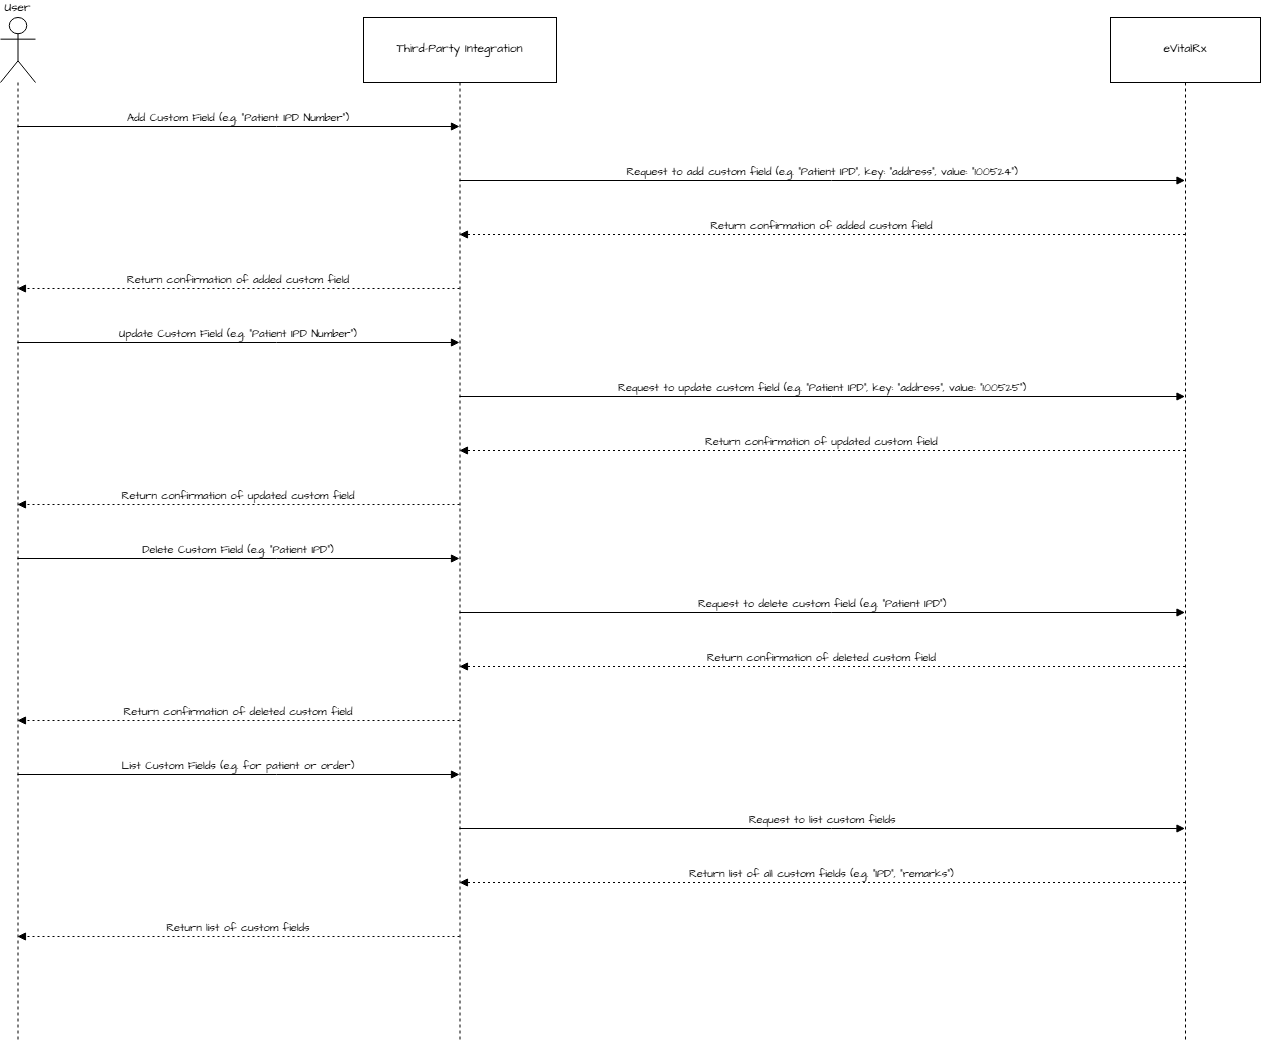

The diagram above was exported from draw.io. Its source (the exported page's mxGraphModel, read from the mxfile embedded in the PNG):
<mxGraphModel dx="1105" dy="586" grid="1" gridSize="10" guides="1" tooltips="1" connect="1" arrows="1" fold="1" page="1" pageScale="1" pageWidth="1100" pageHeight="850" math="0" shadow="0">
  <root>
    <mxCell id="0" />
    <mxCell id="1" parent="0" />
    <mxCell id="j_lrjtgI31zRCK_xKvUE-99" value="User" style="shape=umlLifeline;perimeter=lifelinePerimeter;whiteSpace=wrap;container=1;dropTarget=0;collapsible=0;recursiveResize=0;outlineConnect=0;portConstraint=eastwest;newEdgeStyle={&quot;edgeStyle&quot;:&quot;elbowEdgeStyle&quot;,&quot;elbow&quot;:&quot;vertical&quot;,&quot;curved&quot;:0,&quot;rounded&quot;:0};participant=umlActor;verticalAlign=bottom;labelPosition=center;verticalLabelPosition=top;align=center;size=65;hachureGap=4;fontFamily=Architects Daughter;fontSource=https%3A%2F%2Ffonts.googleapis.com%2Fcss%3Ffamily%3DArchitects%2BDaughter;" vertex="1" parent="1">
      <mxGeometry x="30" y="490" width="35" height="1024" as="geometry" />
    </mxCell>
    <mxCell id="j_lrjtgI31zRCK_xKvUE-100" value="Third-Party Integration" style="shape=umlLifeline;perimeter=lifelinePerimeter;whiteSpace=wrap;container=1;dropTarget=0;collapsible=0;recursiveResize=0;outlineConnect=0;portConstraint=eastwest;newEdgeStyle={&quot;edgeStyle&quot;:&quot;elbowEdgeStyle&quot;,&quot;elbow&quot;:&quot;vertical&quot;,&quot;curved&quot;:0,&quot;rounded&quot;:0};size=65;hachureGap=4;fontFamily=Architects Daughter;fontSource=https%3A%2F%2Ffonts.googleapis.com%2Fcss%3Ffamily%3DArchitects%2BDaughter;" vertex="1" parent="1">
      <mxGeometry x="393" y="490" width="193" height="1024" as="geometry" />
    </mxCell>
    <mxCell id="j_lrjtgI31zRCK_xKvUE-101" value="eVitalRx" style="shape=umlLifeline;perimeter=lifelinePerimeter;whiteSpace=wrap;container=1;dropTarget=0;collapsible=0;recursiveResize=0;outlineConnect=0;portConstraint=eastwest;newEdgeStyle={&quot;edgeStyle&quot;:&quot;elbowEdgeStyle&quot;,&quot;elbow&quot;:&quot;vertical&quot;,&quot;curved&quot;:0,&quot;rounded&quot;:0};size=65;hachureGap=4;fontFamily=Architects Daughter;fontSource=https%3A%2F%2Ffonts.googleapis.com%2Fcss%3Ffamily%3DArchitects%2BDaughter;" vertex="1" parent="1">
      <mxGeometry x="1140" y="490" width="150" height="1024" as="geometry" />
    </mxCell>
    <mxCell id="j_lrjtgI31zRCK_xKvUE-102" value="Add Custom Field (e.g. &quot;Patient IPD Number&quot;)" style="verticalAlign=bottom;edgeStyle=elbowEdgeStyle;elbow=horizontal;curved=0;rounded=0;endArrow=block;hachureGap=4;fontFamily=Architects Daughter;fontSource=https%3A%2F%2Ffonts.googleapis.com%2Fcss%3Ffamily%3DArchitects%2BDaughter;" edge="1" parent="1" source="j_lrjtgI31zRCK_xKvUE-99" target="j_lrjtgI31zRCK_xKvUE-100">
      <mxGeometry relative="1" as="geometry">
        <Array as="points">
          <mxPoint x="306" y="599" />
        </Array>
      </mxGeometry>
    </mxCell>
    <mxCell id="j_lrjtgI31zRCK_xKvUE-103" value="Request to add custom field (e.g. &quot;Patient IPD&quot;, key: &quot;address&quot;, value: &quot;100524&quot;)" style="verticalAlign=bottom;edgeStyle=elbowEdgeStyle;elbow=vertical;curved=0;rounded=0;endArrow=block;hachureGap=4;fontFamily=Architects Daughter;fontSource=https%3A%2F%2Ffonts.googleapis.com%2Fcss%3Ffamily%3DArchitects%2BDaughter;" edge="1" parent="1" source="j_lrjtgI31zRCK_xKvUE-100" target="j_lrjtgI31zRCK_xKvUE-101">
      <mxGeometry relative="1" as="geometry">
        <Array as="points">
          <mxPoint x="861" y="653" />
        </Array>
      </mxGeometry>
    </mxCell>
    <mxCell id="j_lrjtgI31zRCK_xKvUE-104" value="Return confirmation of added custom field" style="verticalAlign=bottom;edgeStyle=elbowEdgeStyle;elbow=vertical;curved=0;rounded=0;dashed=1;dashPattern=2 3;endArrow=block;hachureGap=4;fontFamily=Architects Daughter;fontSource=https%3A%2F%2Ffonts.googleapis.com%2Fcss%3Ffamily%3DArchitects%2BDaughter;" edge="1" parent="1" source="j_lrjtgI31zRCK_xKvUE-101" target="j_lrjtgI31zRCK_xKvUE-100">
      <mxGeometry relative="1" as="geometry">
        <Array as="points">
          <mxPoint x="864" y="707" />
        </Array>
      </mxGeometry>
    </mxCell>
    <mxCell id="j_lrjtgI31zRCK_xKvUE-105" value="Return confirmation of added custom field" style="verticalAlign=bottom;edgeStyle=elbowEdgeStyle;elbow=vertical;curved=0;rounded=0;dashed=1;dashPattern=2 3;endArrow=block;hachureGap=4;fontFamily=Architects Daughter;fontSource=https%3A%2F%2Ffonts.googleapis.com%2Fcss%3Ffamily%3DArchitects%2BDaughter;" edge="1" parent="1" source="j_lrjtgI31zRCK_xKvUE-100" target="j_lrjtgI31zRCK_xKvUE-99">
      <mxGeometry relative="1" as="geometry">
        <Array as="points">
          <mxPoint x="309" y="761" />
        </Array>
      </mxGeometry>
    </mxCell>
    <mxCell id="j_lrjtgI31zRCK_xKvUE-106" value="Update Custom Field (e.g. &quot;Patient IPD Number&quot;)" style="verticalAlign=bottom;edgeStyle=elbowEdgeStyle;elbow=vertical;curved=0;rounded=0;endArrow=block;hachureGap=4;fontFamily=Architects Daughter;fontSource=https%3A%2F%2Ffonts.googleapis.com%2Fcss%3Ffamily%3DArchitects%2BDaughter;" edge="1" parent="1" source="j_lrjtgI31zRCK_xKvUE-99" target="j_lrjtgI31zRCK_xKvUE-100">
      <mxGeometry relative="1" as="geometry">
        <Array as="points">
          <mxPoint x="306" y="815" />
        </Array>
      </mxGeometry>
    </mxCell>
    <mxCell id="j_lrjtgI31zRCK_xKvUE-107" value="Request to update custom field (e.g. &quot;Patient IPD&quot;, key: &quot;address&quot;, value: &quot;100525&quot;)" style="verticalAlign=bottom;edgeStyle=elbowEdgeStyle;elbow=vertical;curved=0;rounded=0;endArrow=block;hachureGap=4;fontFamily=Architects Daughter;fontSource=https%3A%2F%2Ffonts.googleapis.com%2Fcss%3Ffamily%3DArchitects%2BDaughter;" edge="1" parent="1" source="j_lrjtgI31zRCK_xKvUE-100" target="j_lrjtgI31zRCK_xKvUE-101">
      <mxGeometry relative="1" as="geometry">
        <Array as="points">
          <mxPoint x="861" y="869" />
        </Array>
      </mxGeometry>
    </mxCell>
    <mxCell id="j_lrjtgI31zRCK_xKvUE-108" value="Return confirmation of updated custom field" style="verticalAlign=bottom;edgeStyle=elbowEdgeStyle;elbow=vertical;curved=0;rounded=0;dashed=1;dashPattern=2 3;endArrow=block;hachureGap=4;fontFamily=Architects Daughter;fontSource=https%3A%2F%2Ffonts.googleapis.com%2Fcss%3Ffamily%3DArchitects%2BDaughter;" edge="1" parent="1" source="j_lrjtgI31zRCK_xKvUE-101" target="j_lrjtgI31zRCK_xKvUE-100">
      <mxGeometry relative="1" as="geometry">
        <Array as="points">
          <mxPoint x="864" y="923" />
        </Array>
      </mxGeometry>
    </mxCell>
    <mxCell id="j_lrjtgI31zRCK_xKvUE-109" value="Return confirmation of updated custom field" style="verticalAlign=bottom;edgeStyle=elbowEdgeStyle;elbow=vertical;curved=0;rounded=0;dashed=1;dashPattern=2 3;endArrow=block;hachureGap=4;fontFamily=Architects Daughter;fontSource=https%3A%2F%2Ffonts.googleapis.com%2Fcss%3Ffamily%3DArchitects%2BDaughter;" edge="1" parent="1" source="j_lrjtgI31zRCK_xKvUE-100" target="j_lrjtgI31zRCK_xKvUE-99">
      <mxGeometry relative="1" as="geometry">
        <Array as="points">
          <mxPoint x="309" y="977" />
        </Array>
      </mxGeometry>
    </mxCell>
    <mxCell id="j_lrjtgI31zRCK_xKvUE-110" value="Delete Custom Field (e.g. &quot;Patient IPD&quot;)" style="verticalAlign=bottom;edgeStyle=elbowEdgeStyle;elbow=vertical;curved=0;rounded=0;endArrow=block;hachureGap=4;fontFamily=Architects Daughter;fontSource=https%3A%2F%2Ffonts.googleapis.com%2Fcss%3Ffamily%3DArchitects%2BDaughter;" edge="1" parent="1" source="j_lrjtgI31zRCK_xKvUE-99" target="j_lrjtgI31zRCK_xKvUE-100">
      <mxGeometry relative="1" as="geometry">
        <Array as="points">
          <mxPoint x="306" y="1031" />
        </Array>
      </mxGeometry>
    </mxCell>
    <mxCell id="j_lrjtgI31zRCK_xKvUE-111" value="Request to delete custom field (e.g. &quot;Patient IPD&quot;)" style="verticalAlign=bottom;edgeStyle=elbowEdgeStyle;elbow=vertical;curved=0;rounded=0;endArrow=block;hachureGap=4;fontFamily=Architects Daughter;fontSource=https%3A%2F%2Ffonts.googleapis.com%2Fcss%3Ffamily%3DArchitects%2BDaughter;" edge="1" parent="1" source="j_lrjtgI31zRCK_xKvUE-100" target="j_lrjtgI31zRCK_xKvUE-101">
      <mxGeometry relative="1" as="geometry">
        <Array as="points">
          <mxPoint x="861" y="1085" />
        </Array>
      </mxGeometry>
    </mxCell>
    <mxCell id="j_lrjtgI31zRCK_xKvUE-112" value="Return confirmation of deleted custom field" style="verticalAlign=bottom;edgeStyle=elbowEdgeStyle;elbow=vertical;curved=0;rounded=0;dashed=1;dashPattern=2 3;endArrow=block;hachureGap=4;fontFamily=Architects Daughter;fontSource=https%3A%2F%2Ffonts.googleapis.com%2Fcss%3Ffamily%3DArchitects%2BDaughter;" edge="1" parent="1" source="j_lrjtgI31zRCK_xKvUE-101" target="j_lrjtgI31zRCK_xKvUE-100">
      <mxGeometry relative="1" as="geometry">
        <Array as="points">
          <mxPoint x="864" y="1139" />
        </Array>
      </mxGeometry>
    </mxCell>
    <mxCell id="j_lrjtgI31zRCK_xKvUE-113" value="Return confirmation of deleted custom field" style="verticalAlign=bottom;edgeStyle=elbowEdgeStyle;elbow=vertical;curved=0;rounded=0;dashed=1;dashPattern=2 3;endArrow=block;hachureGap=4;fontFamily=Architects Daughter;fontSource=https%3A%2F%2Ffonts.googleapis.com%2Fcss%3Ffamily%3DArchitects%2BDaughter;" edge="1" parent="1" source="j_lrjtgI31zRCK_xKvUE-100" target="j_lrjtgI31zRCK_xKvUE-99">
      <mxGeometry relative="1" as="geometry">
        <Array as="points">
          <mxPoint x="309" y="1193" />
        </Array>
      </mxGeometry>
    </mxCell>
    <mxCell id="j_lrjtgI31zRCK_xKvUE-114" value="List Custom Fields (e.g. for patient or order)" style="verticalAlign=bottom;edgeStyle=elbowEdgeStyle;elbow=vertical;curved=0;rounded=0;endArrow=block;hachureGap=4;fontFamily=Architects Daughter;fontSource=https%3A%2F%2Ffonts.googleapis.com%2Fcss%3Ffamily%3DArchitects%2BDaughter;" edge="1" parent="1" source="j_lrjtgI31zRCK_xKvUE-99" target="j_lrjtgI31zRCK_xKvUE-100">
      <mxGeometry relative="1" as="geometry">
        <Array as="points">
          <mxPoint x="306" y="1247" />
        </Array>
      </mxGeometry>
    </mxCell>
    <mxCell id="j_lrjtgI31zRCK_xKvUE-115" value="Request to list custom fields" style="verticalAlign=bottom;edgeStyle=elbowEdgeStyle;elbow=vertical;curved=0;rounded=0;endArrow=block;hachureGap=4;fontFamily=Architects Daughter;fontSource=https%3A%2F%2Ffonts.googleapis.com%2Fcss%3Ffamily%3DArchitects%2BDaughter;" edge="1" parent="1" source="j_lrjtgI31zRCK_xKvUE-100" target="j_lrjtgI31zRCK_xKvUE-101">
      <mxGeometry relative="1" as="geometry">
        <Array as="points">
          <mxPoint x="861" y="1301" />
        </Array>
      </mxGeometry>
    </mxCell>
    <mxCell id="j_lrjtgI31zRCK_xKvUE-116" value="Return list of all custom fields (e.g. &quot;IPD&quot;, &quot;remarks&quot;)" style="verticalAlign=bottom;edgeStyle=elbowEdgeStyle;elbow=vertical;curved=0;rounded=0;dashed=1;dashPattern=2 3;endArrow=block;hachureGap=4;fontFamily=Architects Daughter;fontSource=https%3A%2F%2Ffonts.googleapis.com%2Fcss%3Ffamily%3DArchitects%2BDaughter;" edge="1" parent="1" source="j_lrjtgI31zRCK_xKvUE-101" target="j_lrjtgI31zRCK_xKvUE-100">
      <mxGeometry relative="1" as="geometry">
        <Array as="points">
          <mxPoint x="864" y="1355" />
        </Array>
      </mxGeometry>
    </mxCell>
    <mxCell id="j_lrjtgI31zRCK_xKvUE-117" value="Return list of custom fields" style="verticalAlign=bottom;edgeStyle=elbowEdgeStyle;elbow=vertical;curved=0;rounded=0;dashed=1;dashPattern=2 3;endArrow=block;hachureGap=4;fontFamily=Architects Daughter;fontSource=https%3A%2F%2Ffonts.googleapis.com%2Fcss%3Ffamily%3DArchitects%2BDaughter;" edge="1" parent="1" source="j_lrjtgI31zRCK_xKvUE-100" target="j_lrjtgI31zRCK_xKvUE-99">
      <mxGeometry relative="1" as="geometry">
        <Array as="points">
          <mxPoint x="309" y="1409" />
        </Array>
      </mxGeometry>
    </mxCell>
  </root>
</mxGraphModel>